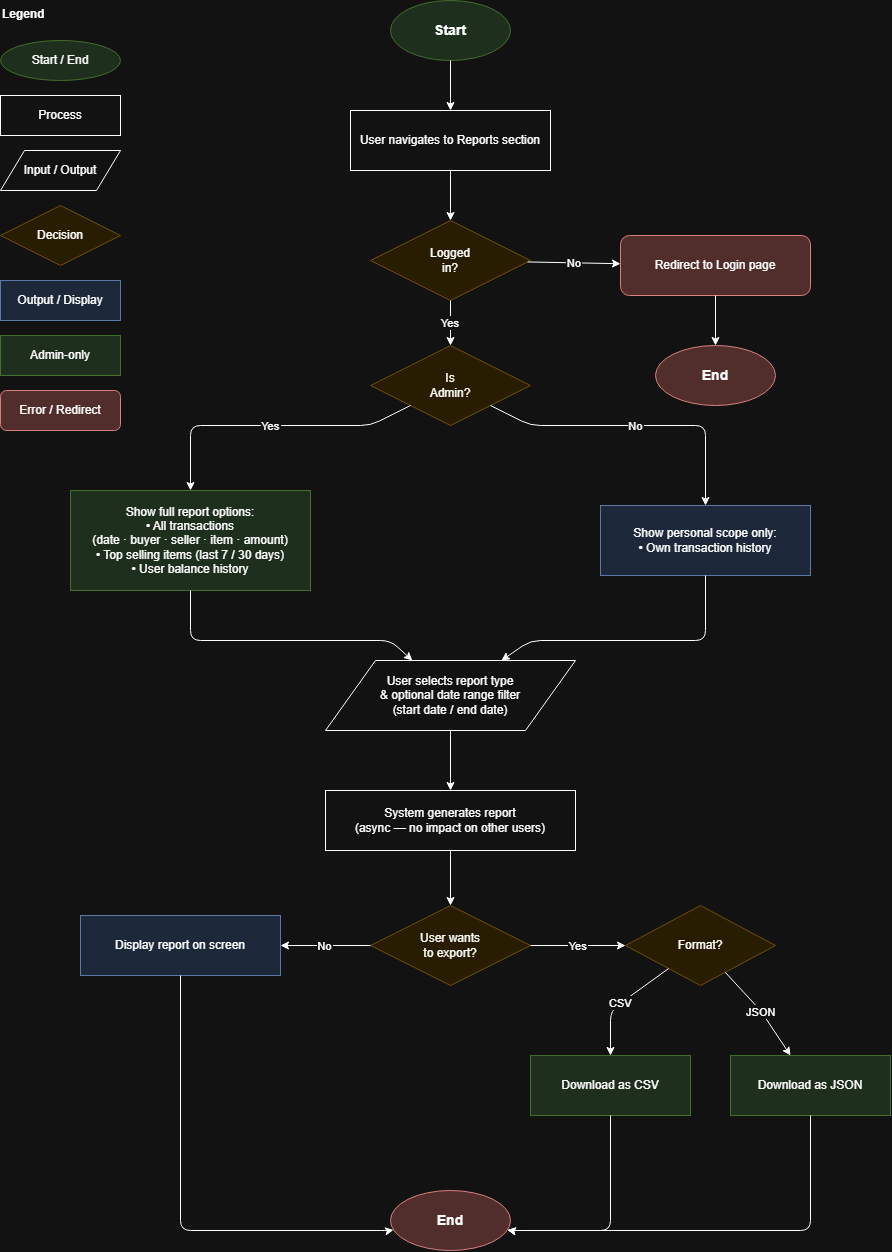

The diagram above was exported from draw.io. Its source (the exported page's mxGraphModel, read from the mxfile embedded in the PNG):
<mxGraphModel dx="1091" dy="589" grid="1" gridSize="10" guides="1" tooltips="1" connect="1" arrows="1" fold="1" page="1" pageScale="1" pageWidth="1050" pageHeight="1350" math="0" shadow="0">
  <root>
    <mxCell id="0" />
    <mxCell id="1" parent="0" />
    <mxCell id="2" parent="1" style="ellipse;whiteSpace=wrap;html=1;fillColor=#d5e8d4;strokeColor=#82b366;fontStyle=1;fontSize=14;" value="Start" vertex="1">
      <mxGeometry height="60" width="120" x="420" y="40" as="geometry" />
    </mxCell>
    <mxCell id="3" parent="1" style="rounded=0;whiteSpace=wrap;html=1;" value="User navigates to Reports section" vertex="1">
      <mxGeometry height="60" width="200" x="380" y="150" as="geometry" />
    </mxCell>
    <mxCell id="e_2_3" edge="1" parent="1" source="2" target="3" value="">
      <mxGeometry relative="1" as="geometry" />
    </mxCell>
    <mxCell id="4" parent="1" style="rhombus;whiteSpace=wrap;html=1;fillColor=#fff2cc;strokeColor=#d6b656;" value="Logged&#10;in?" vertex="1">
      <mxGeometry height="80" width="160" x="400" y="260" as="geometry" />
    </mxCell>
    <mxCell id="e_3_4" edge="1" parent="1" source="3" target="4" value="">
      <mxGeometry relative="1" as="geometry" />
    </mxCell>
    <mxCell id="5" parent="1" style="rounded=1;whiteSpace=wrap;html=1;fillColor=#f8cecc;strokeColor=#b85450;" value="Redirect to Login page" vertex="1">
      <mxGeometry height="60" width="190" x="650" y="275" as="geometry" />
    </mxCell>
    <mxCell id="e_4_5" edge="1" parent="1" source="4" target="5" value="No">
      <mxGeometry relative="1" as="geometry" />
    </mxCell>
    <mxCell id="6" parent="1" style="ellipse;whiteSpace=wrap;html=1;fillColor=#f8cecc;strokeColor=#b85450;fontStyle=1;fontSize=14;" value="End" vertex="1">
      <mxGeometry height="60" width="120" x="685" y="385" as="geometry" />
    </mxCell>
    <mxCell id="e_5_6" edge="1" parent="1" source="5" target="6" value="">
      <mxGeometry relative="1" as="geometry" />
    </mxCell>
    <mxCell id="7" parent="1" style="rhombus;whiteSpace=wrap;html=1;fillColor=#fff2cc;strokeColor=#d6b656;" value="Is&#10;Admin?" vertex="1">
      <mxGeometry height="80" width="160" x="400" y="385" as="geometry" />
    </mxCell>
    <mxCell id="e_4_7" edge="1" parent="1" source="4" target="7" value="Yes">
      <mxGeometry relative="1" as="geometry" />
    </mxCell>
    <mxCell id="8" parent="1" style="rounded=0;whiteSpace=wrap;html=1;fillColor=#d5e8d4;strokeColor=#82b366;" value="Show full report options:&#10;• All transactions&#10;  (date · buyer · seller · item · amount)&#10;• Top selling items (last 7 / 30 days)&#10;• User balance history" vertex="1">
      <mxGeometry height="100" width="240" x="100" y="530" as="geometry" />
    </mxCell>
    <mxCell id="e_7_8" edge="1" parent="1" source="7" target="8" value="Yes">
      <mxGeometry relative="1" as="geometry">
        <Array as="points">
          <mxPoint x="400" y="465" />
          <mxPoint x="220" y="465" />
        </Array>
      </mxGeometry>
    </mxCell>
    <mxCell id="9" parent="1" style="rounded=0;whiteSpace=wrap;html=1;fillColor=#dae8fc;strokeColor=#6c8ebf;" value="Show personal scope only:&#10;• Own transaction history" vertex="1">
      <mxGeometry height="70" width="210" x="630" y="545" as="geometry" />
    </mxCell>
    <mxCell id="e_7_9" edge="1" parent="1" source="7" target="9" value="No">
      <mxGeometry relative="1" as="geometry">
        <Array as="points">
          <mxPoint x="560" y="465" />
          <mxPoint x="735" y="465" />
        </Array>
      </mxGeometry>
    </mxCell>
    <mxCell id="10" parent="1" style="shape=parallelogram;perimeter=parallelogramPerimeter;whiteSpace=wrap;html=1;" value="User selects report type&#10;&amp; optional date range filter&#10;(start date / end date)" vertex="1">
      <mxGeometry height="70" width="250" x="355" y="700" as="geometry" />
    </mxCell>
    <mxCell id="e_8_10" edge="1" parent="1" source="8" target="10" value="">
      <mxGeometry relative="1" as="geometry">
        <Array as="points">
          <mxPoint x="220" y="680" />
          <mxPoint x="420" y="680" />
        </Array>
      </mxGeometry>
    </mxCell>
    <mxCell id="e_9_10" edge="1" parent="1" source="9" target="10" value="">
      <mxGeometry relative="1" as="geometry">
        <Array as="points">
          <mxPoint x="735" y="680" />
          <mxPoint x="560" y="680" />
        </Array>
      </mxGeometry>
    </mxCell>
    <mxCell id="11" parent="1" style="rounded=0;whiteSpace=wrap;html=1;" value="System generates report&#10;(async — no impact on other users)" vertex="1">
      <mxGeometry height="60" width="250" x="355" y="830" as="geometry" />
    </mxCell>
    <mxCell id="e_10_11" edge="1" parent="1" source="10" target="11" value="">
      <mxGeometry relative="1" as="geometry" />
    </mxCell>
    <mxCell id="12" parent="1" style="rhombus;whiteSpace=wrap;html=1;fillColor=#fff2cc;strokeColor=#d6b656;" value="User wants&#10;to export?" vertex="1">
      <mxGeometry height="80" width="160" x="400" y="945" as="geometry" />
    </mxCell>
    <mxCell id="e_11_12" edge="1" parent="1" source="11" target="12" value="">
      <mxGeometry relative="1" as="geometry" />
    </mxCell>
    <mxCell id="13" parent="1" style="rounded=0;whiteSpace=wrap;html=1;fillColor=#dae8fc;strokeColor=#6c8ebf;" value="Display report on screen" vertex="1">
      <mxGeometry height="60" width="200" x="110" y="955" as="geometry" />
    </mxCell>
    <mxCell id="e_12_13" edge="1" parent="1" source="12" target="13" value="No">
      <mxGeometry relative="1" as="geometry">
        <Array as="points">
          <mxPoint x="400" y="985" />
        </Array>
      </mxGeometry>
    </mxCell>
    <mxCell id="14" parent="1" style="rhombus;whiteSpace=wrap;html=1;fillColor=#fff2cc;strokeColor=#d6b656;" value="Format?" vertex="1">
      <mxGeometry height="80" width="150" x="655" y="945" as="geometry" />
    </mxCell>
    <mxCell id="e_12_14" edge="1" parent="1" source="12" target="14" value="Yes">
      <mxGeometry relative="1" as="geometry">
        <Array as="points">
          <mxPoint x="560" y="985" />
        </Array>
      </mxGeometry>
    </mxCell>
    <mxCell id="15" parent="1" style="rounded=0;whiteSpace=wrap;html=1;fillColor=#d5e8d4;strokeColor=#82b366;" value="Download as CSV" vertex="1">
      <mxGeometry height="60" width="160" x="560" y="1095" as="geometry" />
    </mxCell>
    <mxCell id="e_14_15" edge="1" parent="1" source="14" target="15" value="CSV">
      <mxGeometry relative="1" as="geometry">
        <Array as="points">
          <mxPoint x="640" y="1050" />
        </Array>
      </mxGeometry>
    </mxCell>
    <mxCell id="16" parent="1" style="rounded=0;whiteSpace=wrap;html=1;fillColor=#d5e8d4;strokeColor=#82b366;" value="Download as JSON" vertex="1">
      <mxGeometry height="60" width="160" x="760" y="1095" as="geometry" />
    </mxCell>
    <mxCell id="e_14_16" edge="1" parent="1" source="14" target="16" value="JSON">
      <mxGeometry relative="1" as="geometry">
        <Array as="points">
          <mxPoint x="790" y="1050" />
        </Array>
      </mxGeometry>
    </mxCell>
    <mxCell id="17" parent="1" style="ellipse;whiteSpace=wrap;html=1;fillColor=#f8cecc;strokeColor=#b85450;fontStyle=1;fontSize=14;" value="End" vertex="1">
      <mxGeometry height="60" width="120" x="420" y="1230" as="geometry" />
    </mxCell>
    <mxCell id="e_13_17" edge="1" parent="1" source="13" target="17" value="">
      <mxGeometry relative="1" as="geometry">
        <Array as="points">
          <mxPoint x="210" y="1270" />
          <mxPoint x="420" y="1270" />
        </Array>
      </mxGeometry>
    </mxCell>
    <mxCell id="e_15_17" edge="1" parent="1" source="15" target="17" value="">
      <mxGeometry relative="1" as="geometry">
        <Array as="points">
          <mxPoint x="640" y="1270" />
          <mxPoint x="540" y="1270" />
        </Array>
      </mxGeometry>
    </mxCell>
    <mxCell id="e_16_17" edge="1" parent="1" source="16" target="17" value="">
      <mxGeometry relative="1" as="geometry">
        <Array as="points">
          <mxPoint x="840" y="1270" />
          <mxPoint x="540" y="1270" />
        </Array>
      </mxGeometry>
    </mxCell>
    <mxCell id="leg_title" parent="1" style="text;html=1;fontStyle=1;fontSize=12;" value="Legend" vertex="1">
      <mxGeometry height="30" width="80" x="30" y="40" as="geometry" />
    </mxCell>
    <mxCell id="leg_start" parent="1" style="ellipse;whiteSpace=wrap;html=1;fillColor=#d5e8d4;strokeColor=#82b366;" value="Start / End" vertex="1">
      <mxGeometry height="40" width="120" x="30" y="80" as="geometry" />
    </mxCell>
    <mxCell id="leg_proc" parent="1" style="rounded=0;whiteSpace=wrap;html=1;" value="Process" vertex="1">
      <mxGeometry height="40" width="120" x="30" y="135" as="geometry" />
    </mxCell>
    <mxCell id="leg_io" parent="1" style="shape=parallelogram;perimeter=parallelogramPerimeter;whiteSpace=wrap;html=1;" value="Input / Output" vertex="1">
      <mxGeometry height="40" width="120" x="30" y="190" as="geometry" />
    </mxCell>
    <mxCell id="leg_dec" parent="1" style="rhombus;whiteSpace=wrap;html=1;fillColor=#fff2cc;strokeColor=#d6b656;" value="Decision" vertex="1">
      <mxGeometry height="60" width="120" x="30" y="245" as="geometry" />
    </mxCell>
    <mxCell id="leg_out" parent="1" style="rounded=0;whiteSpace=wrap;html=1;fillColor=#dae8fc;strokeColor=#6c8ebf;" value="Output / Display" vertex="1">
      <mxGeometry height="40" width="120" x="30" y="320" as="geometry" />
    </mxCell>
    <mxCell id="leg_adm" parent="1" style="rounded=0;whiteSpace=wrap;html=1;fillColor=#d5e8d4;strokeColor=#82b366;" value="Admin-only" vertex="1">
      <mxGeometry height="40" width="120" x="30" y="375" as="geometry" />
    </mxCell>
    <mxCell id="leg_err" parent="1" style="rounded=1;whiteSpace=wrap;html=1;fillColor=#f8cecc;strokeColor=#b85450;" value="Error / Redirect" vertex="1">
      <mxGeometry height="40" width="120" x="30" y="430" as="geometry" />
    </mxCell>
  </root>
</mxGraphModel>